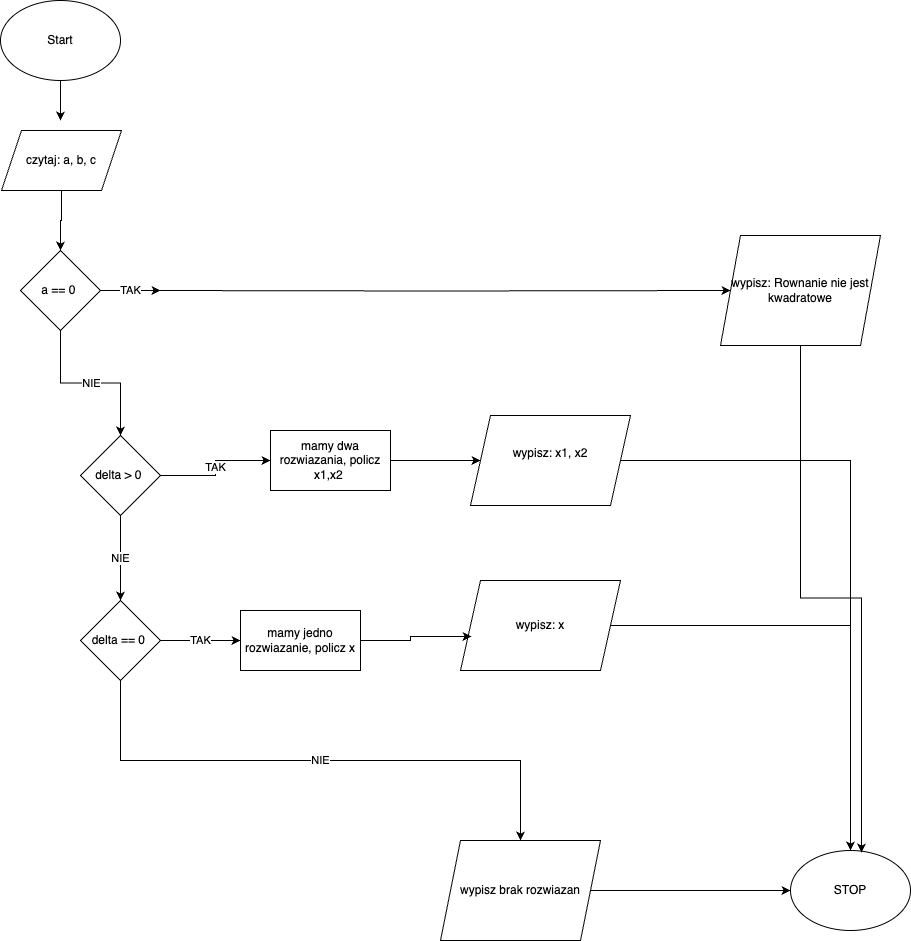

The diagram above was exported from draw.io. Its source (the exported page's mxGraphModel, read from the mxfile embedded in the PNG):
<mxGraphModel dx="1144" dy="1015" grid="1" gridSize="10" guides="1" tooltips="1" connect="1" arrows="1" fold="1" page="1" pageScale="1" pageWidth="827" pageHeight="1169" math="0" shadow="0">
  <root>
    <mxCell id="0" />
    <mxCell id="1" parent="0" />
    <mxCell id="urYJuttuOxQp-yrirRFU-1" value="Start" style="ellipse;whiteSpace=wrap;html=1;" vertex="1" parent="1">
      <mxGeometry x="120" y="150" width="120" height="80" as="geometry" />
    </mxCell>
    <mxCell id="urYJuttuOxQp-yrirRFU-5" value="" style="edgeStyle=orthogonalEdgeStyle;rounded=0;orthogonalLoop=1;jettySize=auto;html=1;" edge="1" parent="1" source="urYJuttuOxQp-yrirRFU-2" target="urYJuttuOxQp-yrirRFU-4">
      <mxGeometry relative="1" as="geometry" />
    </mxCell>
    <mxCell id="urYJuttuOxQp-yrirRFU-2" value="czytaj: a, b, c" style="shape=parallelogram;perimeter=parallelogramPerimeter;whiteSpace=wrap;html=1;fixedSize=1;" vertex="1" parent="1">
      <mxGeometry x="121" y="280" width="120" height="60" as="geometry" />
    </mxCell>
    <mxCell id="urYJuttuOxQp-yrirRFU-3" value="" style="endArrow=classic;html=1;rounded=0;exitX=0.5;exitY=1;exitDx=0;exitDy=0;" edge="1" parent="1" source="urYJuttuOxQp-yrirRFU-1">
      <mxGeometry width="50" height="50" relative="1" as="geometry">
        <mxPoint x="180" y="250" as="sourcePoint" />
        <mxPoint x="180" y="270" as="targetPoint" />
      </mxGeometry>
    </mxCell>
    <mxCell id="urYJuttuOxQp-yrirRFU-8" value="TAK" style="edgeStyle=orthogonalEdgeStyle;rounded=0;orthogonalLoop=1;jettySize=auto;html=1;" edge="1" parent="1" source="urYJuttuOxQp-yrirRFU-4">
      <mxGeometry relative="1" as="geometry">
        <mxPoint x="280" y="440" as="targetPoint" />
      </mxGeometry>
    </mxCell>
    <mxCell id="urYJuttuOxQp-yrirRFU-12" value="NIE" style="edgeStyle=orthogonalEdgeStyle;rounded=0;orthogonalLoop=1;jettySize=auto;html=1;" edge="1" parent="1" source="urYJuttuOxQp-yrirRFU-4" target="urYJuttuOxQp-yrirRFU-11">
      <mxGeometry relative="1" as="geometry" />
    </mxCell>
    <mxCell id="urYJuttuOxQp-yrirRFU-4" value="a == 0&amp;nbsp;" style="rhombus;whiteSpace=wrap;html=1;" vertex="1" parent="1">
      <mxGeometry x="140" y="400" width="80" height="80" as="geometry" />
    </mxCell>
    <mxCell id="urYJuttuOxQp-yrirRFU-10" value="" style="edgeStyle=orthogonalEdgeStyle;rounded=0;orthogonalLoop=1;jettySize=auto;html=1;" edge="1" parent="1" target="urYJuttuOxQp-yrirRFU-9">
      <mxGeometry relative="1" as="geometry">
        <mxPoint x="270" y="440" as="sourcePoint" />
      </mxGeometry>
    </mxCell>
    <mxCell id="urYJuttuOxQp-yrirRFU-9" value="wypisz: Rownanie nie jest kwadratowe" style="shape=parallelogram;perimeter=parallelogramPerimeter;whiteSpace=wrap;html=1;fixedSize=1;" vertex="1" parent="1">
      <mxGeometry x="840" y="385" width="160" height="110" as="geometry" />
    </mxCell>
    <mxCell id="urYJuttuOxQp-yrirRFU-22" value="TAK" style="edgeStyle=orthogonalEdgeStyle;rounded=0;orthogonalLoop=1;jettySize=auto;html=1;" edge="1" parent="1" source="urYJuttuOxQp-yrirRFU-11" target="urYJuttuOxQp-yrirRFU-21">
      <mxGeometry relative="1" as="geometry" />
    </mxCell>
    <mxCell id="urYJuttuOxQp-yrirRFU-26" value="NIE" style="edgeStyle=orthogonalEdgeStyle;rounded=0;orthogonalLoop=1;jettySize=auto;html=1;exitX=0.5;exitY=1;exitDx=0;exitDy=0;entryX=0.5;entryY=0;entryDx=0;entryDy=0;" edge="1" parent="1" source="urYJuttuOxQp-yrirRFU-11" target="urYJuttuOxQp-yrirRFU-24">
      <mxGeometry relative="1" as="geometry" />
    </mxCell>
    <mxCell id="urYJuttuOxQp-yrirRFU-11" value="delta &amp;gt; 0&amp;nbsp;" style="rhombus;whiteSpace=wrap;html=1;" vertex="1" parent="1">
      <mxGeometry x="200" y="585" width="80" height="80" as="geometry" />
    </mxCell>
    <mxCell id="urYJuttuOxQp-yrirRFU-19" style="edgeStyle=orthogonalEdgeStyle;rounded=0;orthogonalLoop=1;jettySize=auto;html=1;exitX=1;exitY=0.5;exitDx=0;exitDy=0;entryX=0.5;entryY=0;entryDx=0;entryDy=0;" edge="1" parent="1" source="urYJuttuOxQp-yrirRFU-13" target="urYJuttuOxQp-yrirRFU-17">
      <mxGeometry relative="1" as="geometry" />
    </mxCell>
    <mxCell id="urYJuttuOxQp-yrirRFU-13" value="wypisz: x1, x2&lt;div&gt;&lt;br&gt;&lt;/div&gt;" style="shape=parallelogram;perimeter=parallelogramPerimeter;whiteSpace=wrap;html=1;fixedSize=1;" vertex="1" parent="1">
      <mxGeometry x="590" y="565" width="160" height="90" as="geometry" />
    </mxCell>
    <mxCell id="urYJuttuOxQp-yrirRFU-18" style="edgeStyle=orthogonalEdgeStyle;rounded=0;orthogonalLoop=1;jettySize=auto;html=1;exitX=1;exitY=0.5;exitDx=0;exitDy=0;" edge="1" parent="1" source="urYJuttuOxQp-yrirRFU-15" target="urYJuttuOxQp-yrirRFU-17">
      <mxGeometry relative="1" as="geometry" />
    </mxCell>
    <mxCell id="urYJuttuOxQp-yrirRFU-15" value="wypisz brak rozwiazan" style="shape=parallelogram;perimeter=parallelogramPerimeter;whiteSpace=wrap;html=1;fixedSize=1;" vertex="1" parent="1">
      <mxGeometry x="560" y="990" width="160" height="100" as="geometry" />
    </mxCell>
    <mxCell id="urYJuttuOxQp-yrirRFU-17" value="STOP" style="ellipse;whiteSpace=wrap;html=1;" vertex="1" parent="1">
      <mxGeometry x="910" y="1000" width="120" height="80" as="geometry" />
    </mxCell>
    <mxCell id="urYJuttuOxQp-yrirRFU-20" style="edgeStyle=orthogonalEdgeStyle;rounded=0;orthogonalLoop=1;jettySize=auto;html=1;exitX=0.5;exitY=1;exitDx=0;exitDy=0;entryX=0.592;entryY=0.025;entryDx=0;entryDy=0;entryPerimeter=0;" edge="1" parent="1" source="urYJuttuOxQp-yrirRFU-9" target="urYJuttuOxQp-yrirRFU-17">
      <mxGeometry relative="1" as="geometry" />
    </mxCell>
    <mxCell id="urYJuttuOxQp-yrirRFU-23" style="edgeStyle=orthogonalEdgeStyle;rounded=0;orthogonalLoop=1;jettySize=auto;html=1;entryX=0;entryY=0.5;entryDx=0;entryDy=0;" edge="1" parent="1" source="urYJuttuOxQp-yrirRFU-21" target="urYJuttuOxQp-yrirRFU-13">
      <mxGeometry relative="1" as="geometry" />
    </mxCell>
    <mxCell id="urYJuttuOxQp-yrirRFU-21" value="mamy dwa rozwiazania, policz x1,x2&amp;nbsp;" style="whiteSpace=wrap;html=1;" vertex="1" parent="1">
      <mxGeometry x="390" y="580" width="120" height="60" as="geometry" />
    </mxCell>
    <mxCell id="urYJuttuOxQp-yrirRFU-27" value="TAK" style="edgeStyle=orthogonalEdgeStyle;rounded=0;orthogonalLoop=1;jettySize=auto;html=1;" edge="1" parent="1" source="urYJuttuOxQp-yrirRFU-24">
      <mxGeometry relative="1" as="geometry">
        <mxPoint x="360" y="790" as="targetPoint" />
      </mxGeometry>
    </mxCell>
    <mxCell id="urYJuttuOxQp-yrirRFU-32" value="NIE" style="edgeStyle=orthogonalEdgeStyle;rounded=0;orthogonalLoop=1;jettySize=auto;html=1;exitX=0.5;exitY=1;exitDx=0;exitDy=0;" edge="1" parent="1" source="urYJuttuOxQp-yrirRFU-24" target="urYJuttuOxQp-yrirRFU-15">
      <mxGeometry relative="1" as="geometry" />
    </mxCell>
    <mxCell id="urYJuttuOxQp-yrirRFU-24" value="delta == 0&amp;nbsp;" style="rhombus;whiteSpace=wrap;html=1;" vertex="1" parent="1">
      <mxGeometry x="200" y="750" width="80" height="80" as="geometry" />
    </mxCell>
    <mxCell id="urYJuttuOxQp-yrirRFU-28" value="mamy jedno rozwiazanie, policz x" style="whiteSpace=wrap;html=1;" vertex="1" parent="1">
      <mxGeometry x="360" y="760" width="120" height="60" as="geometry" />
    </mxCell>
    <mxCell id="urYJuttuOxQp-yrirRFU-31" style="edgeStyle=orthogonalEdgeStyle;rounded=0;orthogonalLoop=1;jettySize=auto;html=1;exitX=1;exitY=0.5;exitDx=0;exitDy=0;" edge="1" parent="1" source="urYJuttuOxQp-yrirRFU-29" target="urYJuttuOxQp-yrirRFU-17">
      <mxGeometry relative="1" as="geometry" />
    </mxCell>
    <mxCell id="urYJuttuOxQp-yrirRFU-29" value="wypisz: x" style="shape=parallelogram;perimeter=parallelogramPerimeter;whiteSpace=wrap;html=1;fixedSize=1;" vertex="1" parent="1">
      <mxGeometry x="580" y="730" width="160" height="90" as="geometry" />
    </mxCell>
    <mxCell id="urYJuttuOxQp-yrirRFU-30" style="edgeStyle=orthogonalEdgeStyle;rounded=0;orthogonalLoop=1;jettySize=auto;html=1;entryX=0.069;entryY=0.622;entryDx=0;entryDy=0;entryPerimeter=0;" edge="1" parent="1" source="urYJuttuOxQp-yrirRFU-28" target="urYJuttuOxQp-yrirRFU-29">
      <mxGeometry relative="1" as="geometry" />
    </mxCell>
  </root>
</mxGraphModel>